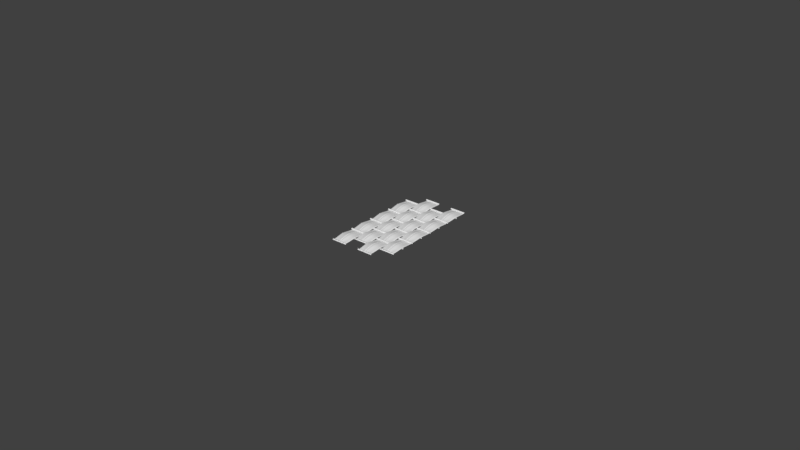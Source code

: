 # Source: plastica_muro.blend  (saved by Blender 2.79.0; exported with 4.5.12 LTS)
import bpy
from mathutils import Matrix  # noqa: F401  (used for matrix-valued properties, if any)

bpy.ops.wm.read_factory_settings(use_empty=True)
scene = bpy.context.scene
scene.name = 'Scene'

# ---- collections
col_collection_1 = bpy.data.collections.new('Collection 1'); scene.collection.children.link(col_collection_1)

# ---- images (referenced by path relative to the original .blend; pixels are not part of the script)
import os
ASSET_DIR = os.environ.get("B2B_ASSET_DIR", "")  # directory of the original .blend (textures are referenced by path, not embedded)
HERE = os.path.dirname(os.path.abspath(__file__))  # packed textures are extracted next to this script under _unpacked/

def load_image(name, relpath, width, height, colorspace="sRGB"):
    """Load a texture the original file referenced (path relative to the .blend, or extracted next to this script)."""
    p = next((c for c in (os.path.join(HERE, relpath), os.path.join(ASSET_DIR, relpath)) if relpath and os.path.exists(c)), "")
    if p:
        img = bpy.data.images.load(p, check_existing=True)
        img.name = name
    else:  # same state as the original file: an image datablock whose file is absent (Cycles renders it pink)
        img = bpy.data.images.new(name, width, height)
        img.source = "FILE"
        img.filepath = "//" + (relpath or name)
    img.colorspace_settings.name = colorspace
    return img
img_normal_map_tessuto_muro = load_image('Normal map tessuto muro', 'Normal map tessuto muro.png', 1024, 1024, 'sRGB')

# ---- materials (node trees are filled in below, after node groups)
mat_material_001 = bpy.data.materials.new('Material.001')
mat_material_001.alpha_threshold = 0.0
mat_material_001.roughness = 0.5

# ---- material node trees
mat_material_001.use_nodes = True; mat_material_001.node_tree.nodes.clear()
_N = mat_material_001.node_tree.nodes; _L = mat_material_001.node_tree.links
n0 = _N.new('ShaderNodeOutputMaterial'); n0.name = 'Material Output'; n0.location = (300, 300)
n1 = _N.new('ShaderNodeTexImage'); n1.name = 'Image Texture'; n1.location = (-166, 329)
n1.width = 140
n1.image = img_normal_map_tessuto_muro
n0.is_active_output = True

# ---- world
world_world = bpy.data.worlds.new('World'); scene.world = world_world
world_world.color = (0.05088, 0.05088, 0.05088)
world_world.use_sun_shadow = False
world_world.sun_shadow_jitter_overblur = 0.0
world_world.cycles.sampling_method = 'MANUAL'

# ---- meshes
me_plane_001 = bpy.data.meshes.new('Plane.001')
me_plane_001.from_pydata([(0.006969, 0.01237, 0.0), (0.01647, 0.01237, 0.0), (0.006969, 0.02066, 0.0), (0.01647, 0.02066, 0.0)], [], [(0, 1, 3, 2)])
_uv = me_plane_001.uv_layers.new(name='UVMap')
_uv.uv.foreach_set('vector', [0.0, 0.0, 1.0, 0.0, 1.0, 1.0, 0.0, 1.0])
me_plane_001.materials.append(mat_material_001)
me_plane_001.use_remesh_preserve_volume = False
me_plane_001.use_remesh_preserve_attributes = False
me_plane_001.use_mirror_vertex_groups = False
me_plane_001.update()
me_plane = bpy.data.meshes.new('Plane')
me_plane.from_pydata([(0.0002825, -0.00163, 0.0), (0.004718, -0.00163, 0.0), (0.0002825, 0.006631, 0.0), (0.004718, 0.006631, 0.0), (0.0, 0.0025, 0.0005216), (0.005, 0.0025, 0.0005216), (0.001761, -0.00163, 0.0), (0.003239, -0.00163, 0.0), (0.003239, 0.006631, 0.0), (0.001761, 0.006631, 0.0), (0.003893, 0.0025, 0.0007551), (0.001107, 0.0025, 0.0007551), (0.004859, 0.004565, 0.0002168), (0.0001413, 0.004565, 0.0002168), (0.001186, 0.004565, 0.0003551), (0.003815, 0.004565, 0.0003551), (0.0001413, 0.000435, 0.0002168), (0.004859, 0.000435, 0.0002168), (0.001186, 0.000435, 0.0003551), (0.003815, 0.000435, 0.0003551), (2.75e-06, -0.001381, 0.0002528), (2.75e-06, -0.001386, 0.0003013), (2.75e-06, -0.0014, 0.000348), (2.75e-06, -0.001423, 0.000391), (2.75e-06, -0.001454, 0.0004286), (2.75e-06, -0.001492, 0.0004596), (2.75e-06, -0.001535, 0.0004826), (2.75e-06, -0.001581, 0.0004967), (2.75e-06, -0.00163, 0.0005015), (2.75e-06, 0.006631, 4.026e-06), (2.75e-06, 0.006582, 8.805e-06), (2.75e-06, 0.006536, 2.296e-05), (2.75e-06, 0.006493, 4.595e-05), (2.75e-06, 0.006455, 7.688e-05), (2.75e-06, 0.006424, 0.0001146), (2.75e-06, 0.006401, 0.0001576), (2.75e-06, 0.006387, 0.0002042), (2.75e-06, 0.006382, 0.0002528), (2.75e-06, 0.006387, 0.0003013), (2.75e-06, -0.00163, 4.026e-06), (2.75e-06, -0.001581, 8.805e-06), (2.75e-06, -0.001535, 2.296e-05), (2.75e-06, -0.001492, 4.595e-05), (2.75e-06, -0.001454, 7.688e-05), (2.75e-06, -0.001423, 0.0001146), (2.75e-06, -0.0014, 0.0001576), (2.75e-06, -0.001386, 0.0002042), (0.005, -0.001381, 0.0002528), (0.005, -0.001386, 0.0003013), (0.005, -0.0014, 0.000348), (0.005, -0.001423, 0.000391), (0.005, -0.001454, 0.0004286), (0.005, -0.001492, 0.0004596), (0.005, -0.001535, 0.0004826), (0.005, -0.001581, 0.0004967), (0.005, -0.00163, 0.0005015), (2.75e-06, 0.006401, 0.000348), (2.75e-06, 0.006424, 0.000391), (2.75e-06, 0.006455, 0.0004286), (2.75e-06, 0.006493, 0.0004596), (2.75e-06, 0.006536, 0.0004826), (2.75e-06, 0.006582, 0.0004967), (2.75e-06, 0.006631, 0.0005015), (0.005, -0.00163, 4.026e-06), (0.005, -0.001581, 8.805e-06), (0.005, -0.001535, 2.296e-05), (0.005, -0.001492, 4.595e-05), (0.005, -0.001454, 7.688e-05), (0.005, -0.001423, 0.0001146), (0.005, -0.0014, 0.0001576), (0.005, -0.001386, 0.0002042), (2.75e-06, 0.002758, 0.0002528), (2.75e-06, 0.002753, 0.0003013), (2.75e-06, 0.002739, 0.000348), (2.75e-06, 0.002716, 0.000391), (2.75e-06, 0.002685, 0.0004286), (2.75e-06, 0.002647, 0.0004596), (2.75e-06, 0.002604, 0.0004826), (2.75e-06, 0.002558, 0.0004967), (2.75e-06, 0.002509, 0.0005015), (2.75e-06, 0.002461, 0.0004967), (2.75e-06, 0.002414, 0.0004826), (2.75e-06, 0.002371, 0.0004596), (2.75e-06, 0.002333, 0.0004286), (2.75e-06, 0.002302, 0.000391), (2.75e-06, 0.002279, 0.000348), (2.75e-06, 0.002265, 0.0003013), (2.75e-06, 0.002261, 0.0002528), (2.75e-06, 0.002265, 0.0002042), (2.75e-06, 0.002279, 0.0001576), (2.75e-06, 0.002302, 0.0001146), (2.75e-06, 0.002333, 7.688e-05), (2.75e-06, 0.002371, 4.595e-05), (2.75e-06, 0.002414, 2.296e-05), (2.75e-06, 0.002461, 8.805e-06), (2.75e-06, 0.002509, 4.026e-06), (2.75e-06, 0.002558, 8.805e-06), (2.75e-06, 0.002604, 2.296e-05), (2.75e-06, 0.002647, 4.595e-05), (2.75e-06, 0.002685, 7.688e-05), (2.75e-06, 0.002716, 0.0001146), (2.75e-06, 0.002739, 0.0001576), (2.75e-06, 0.002753, 0.0002042), (0.005, 0.002758, 0.0002528), (0.005, 0.002753, 0.0003013), (0.005, 0.002739, 0.000348), (0.005, 0.002716, 0.000391), (0.005, 0.002685, 0.0004286), (0.005, 0.002647, 0.0004596), (0.005, 0.002604, 0.0004826), (0.005, 0.002558, 0.0004967), (0.005, 0.002509, 0.0005015), (0.005, 0.002461, 0.0004967), (0.005, 0.002414, 0.0004826), (0.005, 0.002371, 0.0004596), (0.005, 0.002333, 0.0004286), (0.005, 0.002302, 0.000391), (0.005, 0.002279, 0.000348), (0.005, 0.002265, 0.0003013), (0.005, 0.002261, 0.0002528), (0.005, 0.002265, 0.0002042), (0.005, 0.002279, 0.0001576), (0.005, 0.002302, 0.0001146), (0.005, 0.002333, 7.688e-05), (0.005, 0.002371, 4.595e-05), (0.005, 0.002414, 2.296e-05), (0.005, 0.002461, 8.805e-06), (0.005, 0.002509, 4.026e-06), (0.005, 0.002558, 8.805e-06), (0.005, 0.002604, 2.296e-05), (0.005, 0.002647, 4.595e-05), (0.005, 0.002685, 7.688e-05), (0.005, 0.002716, 0.0001146), (0.005, 0.002739, 0.0001576), (0.005, 0.002753, 0.0002042), (0.005, 0.006631, 0.0005015), (0.005, 0.006582, 0.0004967), (0.005, 0.006536, 0.0004826), (0.005, 0.006493, 0.0004596), (0.005, 0.006455, 0.0004286), (0.005, 0.006424, 0.000391), (0.005, 0.006401, 0.000348), (0.005, 0.006387, 0.0003013), (0.005, 0.006382, 0.0002528), (0.005, 0.006387, 0.0002042), (0.005, 0.006401, 0.0001576), (0.005, 0.006424, 0.0001146), (0.005, 0.006455, 7.688e-05), (0.005, 0.006493, 4.595e-05), (0.005, 0.006536, 2.296e-05), (0.005, 0.006582, 8.805e-06), (0.005, 0.006631, 4.026e-06), (0.0025, -0.00163, -8.875e-05), (0.0025, 0.006631, -8.875e-05), (0.0025, 0.0025, 0.0008207), (0.0025, 0.004565, 0.0004561), (0.0025, 0.000435, 0.0004561), (0.00258, -0.00163, 0.0001902), (0.00258, 0.006631, 0.0001902), (0.00265, 0.0025, 0.001083), (0.002641, 0.004565, 0.0007147), (0.002641, 0.000435, 0.0007147), (0.002413, 0.006631, 0.0001902), (0.002335, 0.0025, 0.001081), (0.002344, 0.004565, 0.0007126), (0.002344, 0.000435, 0.0007126), (0.002413, -0.00163, 0.0001902), (0.004546, -0.00163, 0.0001377), (0.004546, 0.006631, 0.0001377), (0.004871, 0.0025, 0.0006865), (0.004737, 0.004565, 0.0003706), (0.004737, 0.000435, 0.0003706), (0.0004132, 0.006631, 9.614e-05), (9.788e-05, 0.0025, 0.0006383), (0.0004132, -0.00163, 9.614e-05), (0.0002336, 0.004565, 0.0003251), (0.0002336, 0.000435, 0.0003251)], [], [(170, 12, 3, 168), (171, 17, 5, 169), (176, 18, 11, 173), (161, 19, 10, 159), (175, 14, 9, 172), (160, 15, 8, 158), (159, 10, 15, 160), (173, 11, 14, 175), (169, 5, 12, 170), (157, 7, 19, 161), (174, 6, 18, 176), (167, 1, 17, 171), (22, 21, 48, 49), (44, 43, 67, 68), (35, 36, 144, 145), (23, 22, 49, 50), (45, 44, 68, 69), (24, 23, 50, 51), (46, 45, 69, 70), (25, 24, 51, 52), (20, 46, 70, 47), (36, 37, 143, 144), (26, 25, 52, 53), (27, 26, 53, 54), (28, 27, 54, 55), (37, 38, 142, 143), (32, 33, 147, 148), (33, 34, 146, 147), (40, 39, 63, 64), (41, 40, 64, 65), (34, 35, 145, 146), (42, 41, 65, 66), (21, 20, 47, 48), (43, 42, 66, 67), (73, 72, 104, 105), (100, 99, 131, 132), (87, 86, 118, 119), (74, 73, 105, 106), (101, 100, 132, 133), (88, 87, 119, 120), (75, 74, 106, 107), (102, 101, 133, 134), (89, 88, 120, 121), (76, 75, 107, 108), (71, 102, 134, 103), (90, 89, 121, 122), (77, 76, 108, 109), (91, 90, 122, 123), (78, 77, 109, 110), (92, 91, 123, 124), (79, 78, 110, 111), (93, 92, 124, 125), (80, 79, 111, 112), (94, 93, 125, 126), (81, 80, 112, 113), (95, 94, 126, 127), (82, 81, 113, 114), (96, 95, 127, 128), (83, 82, 114, 115), (97, 96, 128, 129), (84, 83, 115, 116), (98, 97, 129, 130), (85, 84, 116, 117), (72, 71, 103, 104), (99, 98, 130, 131), (86, 85, 117, 118), (31, 32, 148, 149), (61, 62, 135, 136), (30, 31, 149, 150), (60, 61, 136, 137), (29, 30, 150, 151), (59, 60, 137, 138), (58, 59, 138, 139), (57, 58, 139, 140), (56, 57, 140, 141), (38, 56, 141, 142), (166, 152, 156, 165), (163, 154, 155, 164), (164, 155, 153, 162), (165, 156, 154, 163), (152, 157, 161, 156), (154, 159, 160, 155), (155, 160, 158, 153), (156, 161, 159, 154), (18, 165, 163, 11), (14, 164, 162, 9), (11, 163, 164, 14), (6, 166, 165, 18), (7, 167, 171, 19), (10, 169, 170, 15), (19, 171, 169, 10), (15, 170, 168, 8), (0, 174, 176, 16), (4, 173, 175, 13), (13, 175, 172, 2), (16, 176, 173, 4)])
me_plane.polygons.foreach_set('use_smooth', [True] * 96)
me_plane.use_remesh_preserve_volume = False
me_plane.use_remesh_preserve_attributes = False
me_plane.use_mirror_vertex_groups = False
me_plane.update()

# ---- objects
ob_piano_normal_map = bpy.data.objects.new('Piano normal map', me_plane_001)
ob_sistema_a_muro = bpy.data.objects.new('Sistema a muro', me_plane)

# ---- transforms, parenting, visibility, modifiers, constraints
ob_piano_normal_map.location = (0.0002825, -0.00163, 0.0)
ob_piano_normal_map.lineart.crease_threshold = 0.0
ob_sistema_a_muro.location = (0.0, 0.0, 0.0)
ob_sistema_a_muro.lineart.crease_threshold = 0.0
_m = ob_sistema_a_muro.modifiers.new('Array', 'ARRAY')
_m.constant_offset_displace = (0.0, 0.0, 0.0)
_m.relative_offset_displace = (0.95, 0.5, 0.0)
_m.use_merge_vertices = True
_m.merge_threshold = 0.0001
_m = ob_sistema_a_muro.modifiers.new('Array.001', 'ARRAY')
_m.count = 4
_m.constant_offset_displace = (0.0, 0.0, 0.0)
_m.relative_offset_displace = (0.0, 0.666, 0.0)
_m.use_merge_vertices = True
_m.merge_threshold = 0.0001
_m = ob_sistema_a_muro.modifiers.new('Array.002', 'ARRAY')
_m.constant_offset_displace = (0.0, 0.0, 0.0)
_m.relative_offset_displace = (0.974, 0.0, 0.0)
_m.use_merge_vertices = True
_m.merge_threshold = 0.0001
_m = ob_sistema_a_muro.modifiers.new('Subsurf', 'SUBSURF')
_m.uv_smooth = 'PRESERVE_CORNERS'
_m.quality = 2
_m.levels = 2
_m.show_only_control_edges = False

# ---- collection membership
col_collection_1.objects.link(ob_piano_normal_map)
col_collection_1.objects.link(ob_sistema_a_muro)

# ---- scene / render settings (as saved in the file)
scene.frame_start = 1; scene.frame_end = 250; scene.frame_set(1)
scene.render.engine = 'CYCLES'
scene.render.resolution_percentage = 50
scene.render.dither_intensity = 0.0
scene.cycles.use_denoising = False
scene.cycles.samples = 128
scene.cycles.sampling_pattern = 'TABULATED_SOBOL'
scene.cycles.use_adaptive_sampling = False
scene.cycles.use_light_tree = False
scene.cycles.blur_glossy = 0.0
scene.cycles.sample_clamp_indirect = 0.0
scene.cycles.bake_type = 'NORMAL'
scene.view_settings.view_transform = 'Standard'
bpy.context.view_layer.update()

# ---- added for rendering (the .blend has no active camera and no usable light): camera, sun
cam_auto = bpy.data.cameras.new('AutoCamera')
cam_auto.lens = 50.0
cam_auto.sensor_width = 36.0
cam_auto.clip_end = 1000.0
ob_auto_camera = bpy.data.objects.new('AutoCamera', cam_auto)
scene.collection.objects.link(ob_auto_camera)
ob_auto_camera.location = (0.194669, -0.205109, 0.148533)
ob_auto_camera.rotation_euler = (1.09748, -7.21219e-08, 0.694738)
scene.camera = ob_auto_camera
light_auto_sun = bpy.data.lights.new('AutoSun', 'SUN')
light_auto_sun.energy = 3.0
light_auto_sun.angle = 0.0523599
ob_auto_sun = bpy.data.objects.new('AutoSun', light_auto_sun)
scene.collection.objects.link(ob_auto_sun)
ob_auto_sun.rotation_euler = (0.872665, 0.174533, 0.523599)
bpy.context.view_layer.update()
